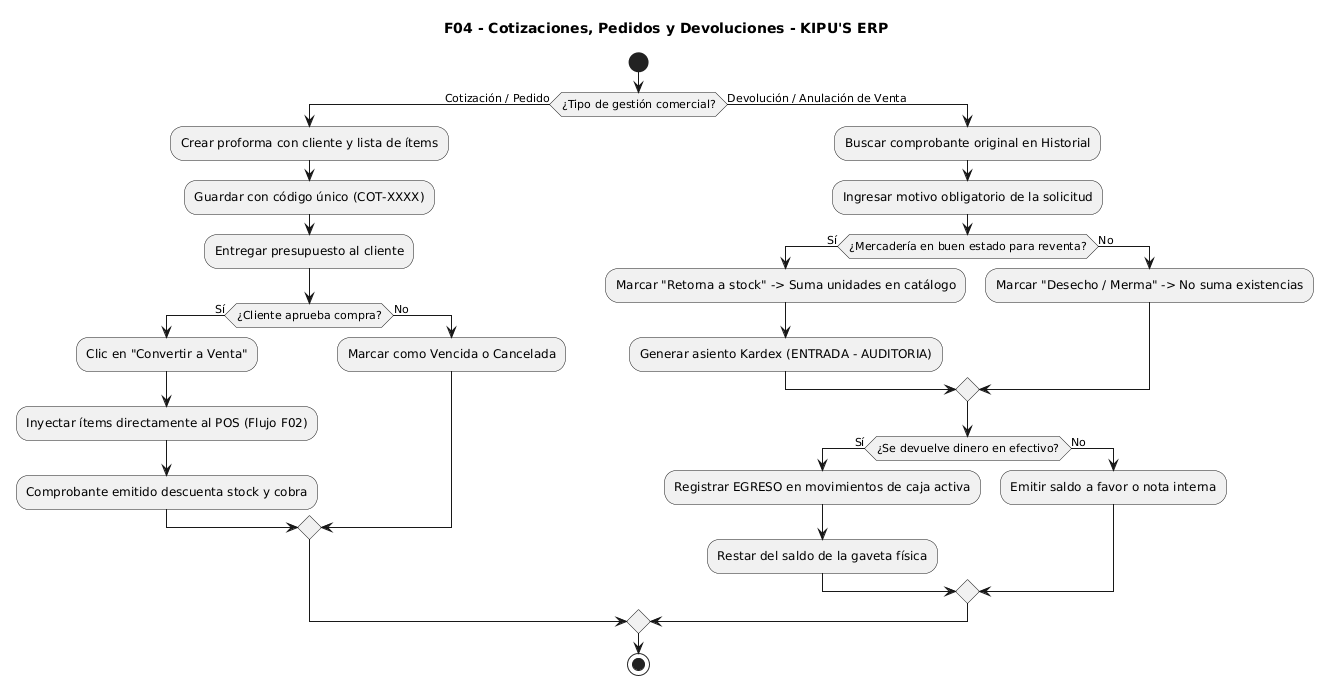

The diagram above was rendered by PlantUML. Its source (embedded in the PNG):
@startuml
skinparam monochrome true
skinparam shadowing false

title F04 - Cotizaciones, Pedidos y Devoluciones - KIPU'S ERP

start
if (¿Tipo de gestión comercial?) then (Cotización / Pedido)
  :Crear proforma con cliente y lista de ítems;
  :Guardar con código único (COT-XXXX);
  :Entregar presupuesto al cliente;
  if (¿Cliente aprueba compra?) then (Sí)
    :Clic en "Convertir a Venta";
    :Inyectar ítems directamente al POS (Flujo F02);
    :Comprobante emitido descuenta stock y cobra;
  else (No)
    :Marcar como Vencida o Cancelada;
  endif
else (Devolución / Anulación de Venta)
  :Buscar comprobante original en Historial;
  :Ingresar motivo obligatorio de la solicitud;
  if (¿Mercadería en buen estado para reventa?) then (Sí)
    :Marcar "Retorna a stock" -> Suma unidades en catálogo;
    :Generar asiento Kardex (ENTRADA - AUDITORIA);
  else (No)
    :Marcar "Desecho / Merma" -> No suma existencias;
  endif
  if (¿Se devuelve dinero en efectivo?) then (Sí)
    :Registrar EGRESO en movimientos de caja activa;
    :Restar del saldo de la gaveta física;
  else (No)
    :Emitir saldo a favor o nota interna;
  endif
endif
stop
@enduml